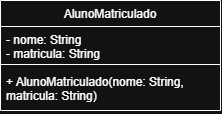

The diagram above was exported from draw.io. Its source (the exported page's mxGraphModel, read from the mxfile embedded in the PNG):
<mxGraphModel dx="645" dy="310" grid="1" gridSize="10" guides="1" tooltips="1" connect="1" arrows="1" fold="1" page="1" pageScale="1" pageWidth="827" pageHeight="1169" math="0" shadow="0">
  <root>
    <mxCell id="0" />
    <mxCell id="1" parent="0" />
    <mxCell id="g89o2AV14TuyE7puvCYW-1" parent="1" style="swimlane;fontStyle=1;align=center;verticalAlign=top;childLayout=stackLayout;horizontal=1;startSize=26;horizontalStack=0;resizeParent=1;resizeParentMax=0;resizeLast=0;collapsible=1;marginBottom=0;whiteSpace=wrap;html=1;" value="&lt;span style=&quot;font-weight: 400; text-align: left;&quot;&gt;AlunoMatriculado&lt;/span&gt;" vertex="1">
      <mxGeometry height="110" width="220" x="140" y="110" as="geometry" />
    </mxCell>
    <mxCell id="g89o2AV14TuyE7puvCYW-2" parent="g89o2AV14TuyE7puvCYW-1" style="text;strokeColor=none;fillColor=none;align=left;verticalAlign=top;spacingLeft=4;spacingRight=4;overflow=hidden;rotatable=0;points=[[0,0.5],[1,0.5]];portConstraint=eastwest;whiteSpace=wrap;html=1;" value="&lt;div&gt;&lt;span style=&quot;background-color: transparent; color: light-dark(rgb(0, 0, 0), rgb(255, 255, 255));&quot;&gt;- nome: String&lt;/span&gt;&lt;/div&gt;&lt;div&gt;- matricula: String&lt;/div&gt;&lt;div&gt;&lt;br&gt;&lt;/div&gt;&lt;div&gt;&lt;br&gt;&lt;/div&gt;" vertex="1">
      <mxGeometry height="34" width="220" y="26" as="geometry" />
    </mxCell>
    <mxCell id="g89o2AV14TuyE7puvCYW-3" parent="g89o2AV14TuyE7puvCYW-1" style="line;strokeWidth=1;fillColor=none;align=left;verticalAlign=middle;spacingTop=-1;spacingLeft=3;spacingRight=3;rotatable=0;labelPosition=right;points=[];portConstraint=eastwest;strokeColor=inherit;" value="" vertex="1">
      <mxGeometry height="8" width="220" y="60" as="geometry" />
    </mxCell>
    <mxCell id="g89o2AV14TuyE7puvCYW-4" parent="g89o2AV14TuyE7puvCYW-1" style="text;strokeColor=none;fillColor=none;align=left;verticalAlign=top;spacingLeft=4;spacingRight=4;overflow=hidden;rotatable=0;points=[[0,0.5],[1,0.5]];portConstraint=eastwest;whiteSpace=wrap;html=1;" value="+ AlunoMatriculado(nome: String, matricula: String)" vertex="1">
      <mxGeometry height="42" width="220" y="68" as="geometry" />
    </mxCell>
  </root>
</mxGraphModel>